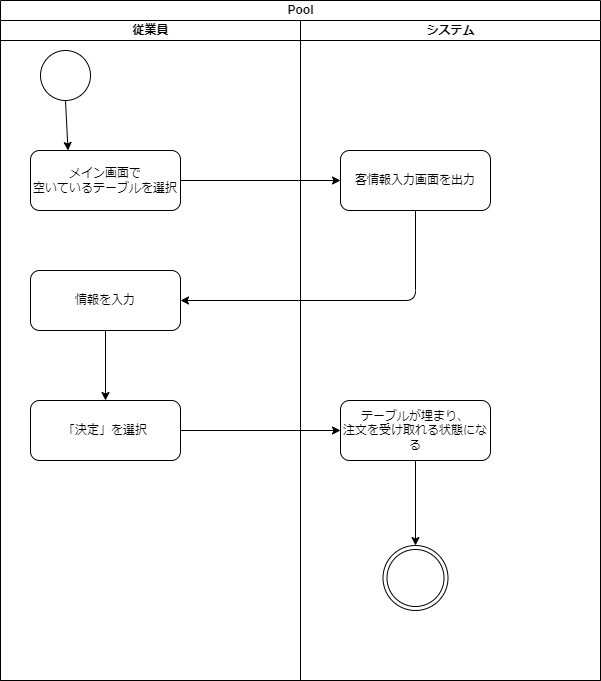

The diagram above was exported from draw.io. Its source (the exported page's mxGraphModel, read from the mxfile embedded in the PNG):
<mxGraphModel dx="1367" dy="646" grid="1" gridSize="10" guides="1" tooltips="1" connect="1" arrows="1" fold="1" page="1" pageScale="1" pageWidth="827" pageHeight="1169" math="0" shadow="0">
  <root>
    <mxCell id="0" />
    <mxCell id="1" parent="0" />
    <mxCell id="3" value="Pool" style="swimlane;childLayout=stackLayout;resizeParent=1;resizeParentMax=0;startSize=20;html=1;" vertex="1" parent="1">
      <mxGeometry x="-10" y="40" width="600" height="680" as="geometry" />
    </mxCell>
    <mxCell id="4" value="従業員" style="swimlane;startSize=20;html=1;" vertex="1" parent="3">
      <mxGeometry y="20" width="300" height="660" as="geometry" />
    </mxCell>
    <mxCell id="8" value="" style="ellipse;whiteSpace=wrap;html=1;aspect=fixed;" vertex="1" parent="4">
      <mxGeometry x="40" y="30" width="50" height="50" as="geometry" />
    </mxCell>
    <mxCell id="10" value="メイン画面で&lt;br&gt;空いているテーブルを選択" style="rounded=1;whiteSpace=wrap;html=1;" vertex="1" parent="4">
      <mxGeometry x="30" y="130" width="150" height="60" as="geometry" />
    </mxCell>
    <mxCell id="12" value="" style="endArrow=classic;html=1;exitX=0.5;exitY=1;exitDx=0;exitDy=0;entryX=0.25;entryY=0;entryDx=0;entryDy=0;" edge="1" parent="4" source="8" target="10">
      <mxGeometry width="50" height="50" relative="1" as="geometry">
        <mxPoint x="260" y="340" as="sourcePoint" />
        <mxPoint x="310" y="290" as="targetPoint" />
      </mxGeometry>
    </mxCell>
    <mxCell id="16" value="情報を入力" style="rounded=1;whiteSpace=wrap;html=1;" vertex="1" parent="4">
      <mxGeometry x="30" y="250" width="150" height="60" as="geometry" />
    </mxCell>
    <mxCell id="18" value="「決定」を選択" style="rounded=1;whiteSpace=wrap;html=1;" vertex="1" parent="4">
      <mxGeometry x="30" y="380" width="150" height="60" as="geometry" />
    </mxCell>
    <mxCell id="19" value="" style="endArrow=classic;html=1;entryX=0.5;entryY=0;entryDx=0;entryDy=0;exitX=0.5;exitY=1;exitDx=0;exitDy=0;" edge="1" parent="4" source="16" target="18">
      <mxGeometry width="50" height="50" relative="1" as="geometry">
        <mxPoint x="260" y="340" as="sourcePoint" />
        <mxPoint x="310" y="290" as="targetPoint" />
      </mxGeometry>
    </mxCell>
    <mxCell id="5" value="システム" style="swimlane;startSize=20;html=1;" vertex="1" parent="3">
      <mxGeometry x="300" y="20" width="300" height="660" as="geometry" />
    </mxCell>
    <mxCell id="14" value="客情報入力画面を出力" style="rounded=1;whiteSpace=wrap;html=1;" vertex="1" parent="5">
      <mxGeometry x="40" y="130" width="150" height="60" as="geometry" />
    </mxCell>
    <mxCell id="20" value="テーブルが埋まり、&lt;br&gt;注文を受け取れる状態になる" style="rounded=1;whiteSpace=wrap;html=1;" vertex="1" parent="5">
      <mxGeometry x="40" y="380" width="150" height="60" as="geometry" />
    </mxCell>
    <mxCell id="22" value="" style="ellipse;shape=doubleEllipse;whiteSpace=wrap;html=1;aspect=fixed;" vertex="1" parent="5">
      <mxGeometry x="82.5" y="525" width="65" height="65" as="geometry" />
    </mxCell>
    <mxCell id="23" value="" style="endArrow=classic;html=1;exitX=0.5;exitY=1;exitDx=0;exitDy=0;entryX=0.5;entryY=0;entryDx=0;entryDy=0;" edge="1" parent="5" source="20" target="22">
      <mxGeometry width="50" height="50" relative="1" as="geometry">
        <mxPoint x="-40" y="320" as="sourcePoint" />
        <mxPoint x="10" y="270" as="targetPoint" />
      </mxGeometry>
    </mxCell>
    <mxCell id="15" value="" style="endArrow=classic;html=1;exitX=0.5;exitY=1;exitDx=0;exitDy=0;entryX=1;entryY=0.5;entryDx=0;entryDy=0;" edge="1" parent="3" source="14" target="16">
      <mxGeometry width="50" height="50" relative="1" as="geometry">
        <mxPoint x="260" y="350" as="sourcePoint" />
        <mxPoint x="190" y="300" as="targetPoint" />
        <Array as="points">
          <mxPoint x="415" y="300" />
        </Array>
      </mxGeometry>
    </mxCell>
    <mxCell id="21" value="" style="endArrow=classic;html=1;exitX=1;exitY=0.5;exitDx=0;exitDy=0;entryX=0;entryY=0.5;entryDx=0;entryDy=0;" edge="1" parent="3" source="18" target="20">
      <mxGeometry width="50" height="50" relative="1" as="geometry">
        <mxPoint x="260" y="340" as="sourcePoint" />
        <mxPoint x="310" y="290" as="targetPoint" />
      </mxGeometry>
    </mxCell>
    <mxCell id="13" value="" style="endArrow=classic;html=1;exitX=1;exitY=0.5;exitDx=0;exitDy=0;" edge="1" parent="1" source="10">
      <mxGeometry width="50" height="50" relative="1" as="geometry">
        <mxPoint x="250" y="380" as="sourcePoint" />
        <mxPoint x="330" y="220" as="targetPoint" />
      </mxGeometry>
    </mxCell>
  </root>
</mxGraphModel>